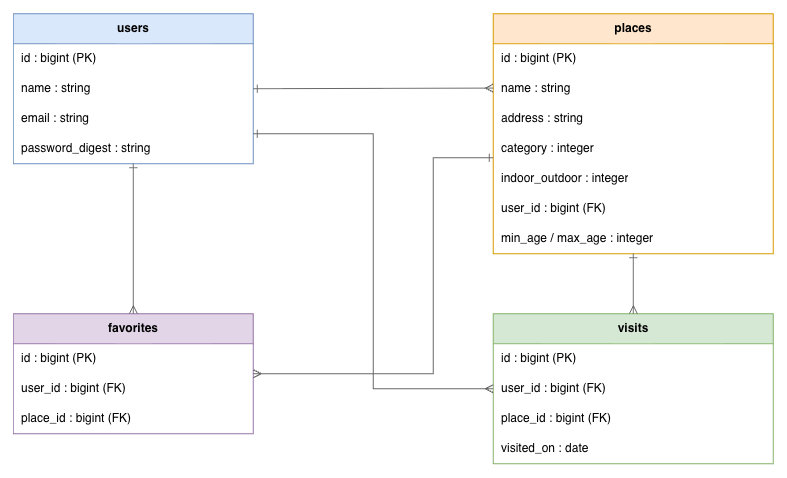

The diagram above was exported from draw.io. Its source (the exported page's mxGraphModel, read from the mxfile embedded in the PNG):
<mxGraphModel dx="771" dy="733" grid="1" gridSize="10" guides="1" tooltips="1" connect="1" arrows="1" fold="1" page="1" pageScale="1" pageWidth="1100" pageHeight="750" math="0" shadow="0">
  <root>
    <mxCell id="0" />
    <mxCell id="1" parent="0" />
    <mxCell id="usersTable" parent="1" style="swimlane;fontStyle=1;childLayout=stackLayout;horizontal=1;startSize=30;fillColor=#dae8fc;strokeColor=#6c8ebf;horizontalStack=0;resizeParent=0;resizeParentMax=0;collapsible=0;marginBottom=0;whiteSpace=wrap;html=1;" value="users" vertex="1">
      <mxGeometry height="150" width="240" x="80" y="60" as="geometry" />
    </mxCell>
    <mxCell id="usersRow1" parent="usersTable" style="text;strokeColor=none;fillColor=none;align=left;verticalAlign=middle;spacingLeft=6;spacingRight=4;overflow=hidden;whiteSpace=wrap;html=1;" value="id : bigint (PK)" vertex="1">
      <mxGeometry height="30" width="240" y="30" as="geometry" />
    </mxCell>
    <mxCell id="usersRow2" parent="usersTable" style="text;strokeColor=none;fillColor=none;align=left;verticalAlign=middle;spacingLeft=6;spacingRight=4;overflow=hidden;whiteSpace=wrap;html=1;" value="name : string" vertex="1">
      <mxGeometry height="30" width="240" y="60" as="geometry" />
    </mxCell>
    <mxCell id="usersRow3" parent="usersTable" style="text;strokeColor=none;fillColor=none;align=left;verticalAlign=middle;spacingLeft=6;spacingRight=4;overflow=hidden;whiteSpace=wrap;html=1;" value="email : string" vertex="1">
      <mxGeometry height="30" width="240" y="90" as="geometry" />
    </mxCell>
    <mxCell id="usersRow4" parent="usersTable" style="text;strokeColor=none;fillColor=none;align=left;verticalAlign=middle;spacingLeft=6;spacingRight=4;overflow=hidden;whiteSpace=wrap;html=1;" value="password_digest : string" vertex="1">
      <mxGeometry height="30" width="240" y="120" as="geometry" />
    </mxCell>
    <mxCell id="placesTable" parent="1" style="swimlane;fontStyle=1;childLayout=stackLayout;horizontal=1;startSize=30;fillColor=#ffe6cc;strokeColor=#d79b00;horizontalStack=0;resizeParent=0;resizeParentMax=0;collapsible=0;marginBottom=0;whiteSpace=wrap;html=1;" value="places" vertex="1">
      <mxGeometry height="240" width="280" x="560" y="60" as="geometry" />
    </mxCell>
    <mxCell id="placesRow1" parent="placesTable" style="text;strokeColor=none;fillColor=none;align=left;verticalAlign=middle;spacingLeft=6;spacingRight=4;overflow=hidden;whiteSpace=wrap;html=1;" value="id : bigint (PK)" vertex="1">
      <mxGeometry height="30" width="280" y="30" as="geometry" />
    </mxCell>
    <mxCell id="placesRow2" parent="placesTable" style="text;strokeColor=none;fillColor=none;align=left;verticalAlign=middle;spacingLeft=6;spacingRight=4;overflow=hidden;whiteSpace=wrap;html=1;" value="name : string" vertex="1">
      <mxGeometry height="30" width="280" y="60" as="geometry" />
    </mxCell>
    <mxCell id="placesRow3" parent="placesTable" style="text;strokeColor=none;fillColor=none;align=left;verticalAlign=middle;spacingLeft=6;spacingRight=4;overflow=hidden;whiteSpace=wrap;html=1;" value="address : string" vertex="1">
      <mxGeometry height="30" width="280" y="90" as="geometry" />
    </mxCell>
    <mxCell id="placesRow4" parent="placesTable" style="text;strokeColor=none;fillColor=none;align=left;verticalAlign=middle;spacingLeft=6;spacingRight=4;overflow=hidden;whiteSpace=wrap;html=1;" value="category : integer" vertex="1">
      <mxGeometry height="30" width="280" y="120" as="geometry" />
    </mxCell>
    <mxCell id="placesRow5" parent="placesTable" style="text;strokeColor=none;fillColor=none;align=left;verticalAlign=middle;spacingLeft=6;spacingRight=4;overflow=hidden;whiteSpace=wrap;html=1;" value="indoor_outdoor : integer" vertex="1">
      <mxGeometry height="30" width="280" y="150" as="geometry" />
    </mxCell>
    <mxCell id="placesRow6" parent="placesTable" style="text;strokeColor=none;fillColor=none;align=left;verticalAlign=middle;spacingLeft=6;spacingRight=4;overflow=hidden;whiteSpace=wrap;html=1;" value="user_id : bigint (FK)" vertex="1">
      <mxGeometry height="30" width="280" y="180" as="geometry" />
    </mxCell>
    <mxCell id="placesRow7" parent="placesTable" style="text;strokeColor=none;fillColor=none;align=left;verticalAlign=middle;spacingLeft=6;spacingRight=4;overflow=hidden;whiteSpace=wrap;html=1;" value="min_age / max_age : integer" vertex="1">
      <mxGeometry height="30" width="280" y="210" as="geometry" />
    </mxCell>
    <mxCell id="favoritesTable" parent="1" style="swimlane;fontStyle=1;childLayout=stackLayout;horizontal=1;startSize=30;fillColor=#e1d5e7;strokeColor=#9673a6;horizontalStack=0;resizeParent=0;resizeParentMax=0;collapsible=0;marginBottom=0;whiteSpace=wrap;html=1;" value="favorites" vertex="1">
      <mxGeometry height="120" width="240" x="80" y="360" as="geometry" />
    </mxCell>
    <mxCell id="favoritesRow1" parent="favoritesTable" style="text;strokeColor=none;fillColor=none;align=left;verticalAlign=middle;spacingLeft=6;spacingRight=4;overflow=hidden;whiteSpace=wrap;html=1;" value="id : bigint (PK)" vertex="1">
      <mxGeometry height="30" width="240" y="30" as="geometry" />
    </mxCell>
    <mxCell id="favoritesRow2" parent="favoritesTable" style="text;strokeColor=none;fillColor=none;align=left;verticalAlign=middle;spacingLeft=6;spacingRight=4;overflow=hidden;whiteSpace=wrap;html=1;" value="user_id : bigint (FK)" vertex="1">
      <mxGeometry height="30" width="240" y="60" as="geometry" />
    </mxCell>
    <mxCell id="favoritesRow3" parent="favoritesTable" style="text;strokeColor=none;fillColor=none;align=left;verticalAlign=middle;spacingLeft=6;spacingRight=4;overflow=hidden;whiteSpace=wrap;html=1;" value="place_id : bigint (FK)" vertex="1">
      <mxGeometry height="30" width="240" y="90" as="geometry" />
    </mxCell>
    <mxCell id="visitsTable" parent="1" style="swimlane;fontStyle=1;childLayout=stackLayout;horizontal=1;startSize=30;fillColor=#d5e8d4;strokeColor=#82b366;horizontalStack=0;resizeParent=0;resizeParentMax=0;collapsible=0;marginBottom=0;whiteSpace=wrap;html=1;" value="visits" vertex="1">
      <mxGeometry height="150" width="280" x="560" y="360" as="geometry" />
    </mxCell>
    <mxCell id="visitsRow1" parent="visitsTable" style="text;strokeColor=none;fillColor=none;align=left;verticalAlign=middle;spacingLeft=6;spacingRight=4;overflow=hidden;whiteSpace=wrap;html=1;" value="id : bigint (PK)" vertex="1">
      <mxGeometry height="30" width="280" y="30" as="geometry" />
    </mxCell>
    <mxCell id="visitsRow2" parent="visitsTable" style="text;strokeColor=none;fillColor=none;align=left;verticalAlign=middle;spacingLeft=6;spacingRight=4;overflow=hidden;whiteSpace=wrap;html=1;" value="user_id : bigint (FK)" vertex="1">
      <mxGeometry height="30" width="280" y="60" as="geometry" />
    </mxCell>
    <mxCell id="visitsRow3" parent="visitsTable" style="text;strokeColor=none;fillColor=none;align=left;verticalAlign=middle;spacingLeft=6;spacingRight=4;overflow=hidden;whiteSpace=wrap;html=1;" value="place_id : bigint (FK)" vertex="1">
      <mxGeometry height="30" width="280" y="90" as="geometry" />
    </mxCell>
    <mxCell id="visitsRow4" parent="visitsTable" style="text;strokeColor=none;fillColor=none;align=left;verticalAlign=middle;spacingLeft=6;spacingRight=4;overflow=hidden;whiteSpace=wrap;html=1;" value="visited_on : date" vertex="1">
      <mxGeometry height="30" width="280" y="120" as="geometry" />
    </mxCell>
    <mxCell id="edgeUsersPlaces" edge="1" parent="1" source="usersTable" style="edgeStyle=none;html=1;rounded=0;strokeColor=#666666;endArrow=ERmany;endFill=0;startArrow=ERone;startFill=0;exitX=1;exitY=0.5;exitDx=0;exitDy=0;entryX=0;entryY=0.31;entryDx=0;entryDy=0;" target="placesTable">
      <mxGeometry relative="1" as="geometry" />
    </mxCell>
    <mxCell id="edgeUsersFavorites" edge="1" parent="1" source="usersTable" style="edgeStyle=none;html=1;rounded=0;strokeColor=#666666;endArrow=ERmany;endFill=0;startArrow=ERone;startFill=0;exitX=0.5;exitY=1;exitDx=0;exitDy=0;entryX=0.5;entryY=0;entryDx=0;entryDy=0;" target="favoritesTable">
      <mxGeometry relative="1" as="geometry" />
    </mxCell>
    <mxCell id="edgePlacesVisits" edge="1" parent="1" source="placesTable" style="edgeStyle=none;html=1;rounded=0;strokeColor=#666666;endArrow=ERmany;endFill=0;startArrow=ERone;startFill=0;exitX=0.5;exitY=1;exitDx=0;exitDy=0;entryX=0.5;entryY=0;entryDx=0;entryDy=0;" target="visitsTable">
      <mxGeometry relative="1" as="geometry" />
    </mxCell>
    <mxCell id="edgeUsersVisits" edge="1" parent="1" source="usersTable" style="edgeStyle=orthogonalEdgeStyle;html=1;rounded=0;strokeColor=#666666;endArrow=ERmany;endFill=0;startArrow=ERone;startFill=0;exitX=1;exitY=0.8;exitDx=0;exitDy=0;entryX=0;entryY=0.5;entryDx=0;entryDy=0;" target="visitsTable">
      <mxGeometry relative="1" as="geometry">
        <Array as="points">
          <mxPoint x="440" y="180" />
          <mxPoint x="440" y="435" />
        </Array>
      </mxGeometry>
    </mxCell>
    <mxCell id="edgePlacesFavorites" edge="1" parent="1" source="placesTable" style="edgeStyle=orthogonalEdgeStyle;html=1;rounded=0;strokeColor=#666666;endArrow=ERmany;endFill=0;startArrow=ERone;startFill=0;exitX=0;exitY=0.6;exitDx=0;exitDy=0;entryX=1;entryY=0.5;entryDx=0;entryDy=0;" target="favoritesTable">
      <mxGeometry relative="1" as="geometry">
        <Array as="points">
          <mxPoint x="500" y="204" />
          <mxPoint x="500" y="420" />
        </Array>
      </mxGeometry>
    </mxCell>
  </root>
</mxGraphModel>